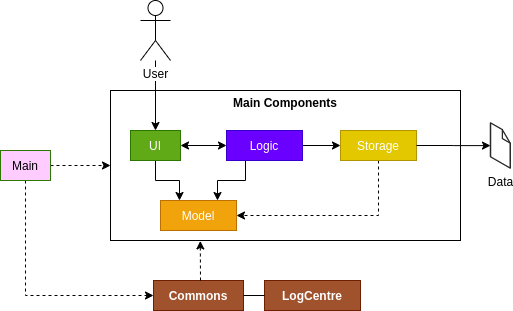

The diagram above was exported from draw.io. Its source (the exported page's mxGraphModel, read from the mxfile embedded in the PNG):
<mxGraphModel dx="843" dy="405" grid="1" gridSize="10" guides="1" tooltips="1" connect="1" arrows="1" fold="1" page="1" pageScale="1" pageWidth="827" pageHeight="1169" math="0" shadow="0">
  <root>
    <mxCell id="WIyWlLk6GJQsqaUBKTNV-0" />
    <mxCell id="WIyWlLk6GJQsqaUBKTNV-1" parent="WIyWlLk6GJQsqaUBKTNV-0" />
    <mxCell id="CeuP8SqD3ZaUC0upZQdp-1" value="&lt;b&gt;Main Components&lt;br&gt;&lt;br&gt;&lt;br&gt;&lt;br&gt;&lt;br&gt;&lt;br&gt;&lt;br&gt;&lt;br&gt;&lt;br&gt;&lt;br&gt;&lt;/b&gt;" style="rounded=0;whiteSpace=wrap;html=1;" parent="WIyWlLk6GJQsqaUBKTNV-1" vertex="1">
      <mxGeometry x="260" y="120" width="350" height="150" as="geometry" />
    </mxCell>
    <mxCell id="P-8c4Fon9m5x5vtm-e9C-5" value="" style="edgeStyle=orthogonalEdgeStyle;rounded=0;orthogonalLoop=1;jettySize=auto;html=1;entryX=0.5;entryY=0;entryDx=0;entryDy=0;" edge="1" parent="WIyWlLk6GJQsqaUBKTNV-1" source="CeuP8SqD3ZaUC0upZQdp-0" target="CeuP8SqD3ZaUC0upZQdp-2">
      <mxGeometry relative="1" as="geometry">
        <mxPoint x="420" y="70" as="targetPoint" />
      </mxGeometry>
    </mxCell>
    <mxCell id="CeuP8SqD3ZaUC0upZQdp-0" value="User" style="shape=umlActor;verticalLabelPosition=bottom;labelBackgroundColor=#ffffff;verticalAlign=top;html=1;outlineConnect=0;" parent="WIyWlLk6GJQsqaUBKTNV-1" vertex="1">
      <mxGeometry x="290" y="30" width="30" height="60" as="geometry" />
    </mxCell>
    <mxCell id="CeuP8SqD3ZaUC0upZQdp-13" style="edgeStyle=orthogonalEdgeStyle;rounded=0;orthogonalLoop=1;jettySize=auto;html=1;exitX=0.5;exitY=1;exitDx=0;exitDy=0;entryX=0.25;entryY=0;entryDx=0;entryDy=0;" parent="WIyWlLk6GJQsqaUBKTNV-1" source="CeuP8SqD3ZaUC0upZQdp-2" target="CeuP8SqD3ZaUC0upZQdp-4" edge="1">
      <mxGeometry relative="1" as="geometry" />
    </mxCell>
    <mxCell id="CeuP8SqD3ZaUC0upZQdp-2" value="UI" style="rounded=0;whiteSpace=wrap;html=1;fillColor=#60a917;strokeColor=#2D7600;fontColor=#ffffff;" parent="WIyWlLk6GJQsqaUBKTNV-1" vertex="1">
      <mxGeometry x="280" y="160" width="50" height="30" as="geometry" />
    </mxCell>
    <mxCell id="CeuP8SqD3ZaUC0upZQdp-10" style="edgeStyle=orthogonalEdgeStyle;rounded=0;orthogonalLoop=1;jettySize=auto;html=1;exitX=1;exitY=0.5;exitDx=0;exitDy=0;entryX=0;entryY=0.5;entryDx=0;entryDy=0;" parent="WIyWlLk6GJQsqaUBKTNV-1" source="CeuP8SqD3ZaUC0upZQdp-3" target="CeuP8SqD3ZaUC0upZQdp-7" edge="1">
      <mxGeometry relative="1" as="geometry">
        <mxPoint x="510" y="175" as="targetPoint" />
      </mxGeometry>
    </mxCell>
    <mxCell id="CeuP8SqD3ZaUC0upZQdp-12" style="edgeStyle=orthogonalEdgeStyle;rounded=0;orthogonalLoop=1;jettySize=auto;html=1;exitX=0.25;exitY=1;exitDx=0;exitDy=0;entryX=0.75;entryY=0;entryDx=0;entryDy=0;" parent="WIyWlLk6GJQsqaUBKTNV-1" source="CeuP8SqD3ZaUC0upZQdp-3" target="CeuP8SqD3ZaUC0upZQdp-4" edge="1">
      <mxGeometry relative="1" as="geometry" />
    </mxCell>
    <mxCell id="CeuP8SqD3ZaUC0upZQdp-3" value="Logic" style="rounded=0;whiteSpace=wrap;html=1;fillColor=#6a00ff;strokeColor=#3700CC;fontColor=#ffffff;" parent="WIyWlLk6GJQsqaUBKTNV-1" vertex="1">
      <mxGeometry x="376" y="160" width="76" height="30" as="geometry" />
    </mxCell>
    <mxCell id="CeuP8SqD3ZaUC0upZQdp-4" value="Model" style="rounded=0;whiteSpace=wrap;html=1;fillColor=#f0a30a;strokeColor=#BD7000;fontColor=#ffffff;" parent="WIyWlLk6GJQsqaUBKTNV-1" vertex="1">
      <mxGeometry x="310" y="230" width="76" height="30" as="geometry" />
    </mxCell>
    <mxCell id="P-8c4Fon9m5x5vtm-e9C-0" style="edgeStyle=orthogonalEdgeStyle;rounded=0;orthogonalLoop=1;jettySize=auto;html=1;exitX=0.5;exitY=1;exitDx=0;exitDy=0;entryX=1;entryY=0.5;entryDx=0;entryDy=0;dashed=1;" edge="1" parent="WIyWlLk6GJQsqaUBKTNV-1" source="CeuP8SqD3ZaUC0upZQdp-7" target="CeuP8SqD3ZaUC0upZQdp-4">
      <mxGeometry relative="1" as="geometry" />
    </mxCell>
    <mxCell id="CeuP8SqD3ZaUC0upZQdp-7" value="Storage" style="rounded=0;whiteSpace=wrap;html=1;fillColor=#e3c800;strokeColor=#B09500;fontColor=#ffffff;" parent="WIyWlLk6GJQsqaUBKTNV-1" vertex="1">
      <mxGeometry x="490" y="160" width="76" height="30" as="geometry" />
    </mxCell>
    <mxCell id="CeuP8SqD3ZaUC0upZQdp-16" value="Data" style="verticalLabelPosition=bottom;html=1;verticalAlign=top;strokeWidth=1;align=center;outlineConnect=0;dashed=0;outlineConnect=0;shape=mxgraph.aws3d.file;aspect=fixed;strokeColor=#292929;" parent="WIyWlLk6GJQsqaUBKTNV-1" vertex="1">
      <mxGeometry x="640" y="152.35" width="19.76" height="45.3" as="geometry" />
    </mxCell>
    <mxCell id="CeuP8SqD3ZaUC0upZQdp-17" style="edgeStyle=orthogonalEdgeStyle;rounded=0;orthogonalLoop=1;jettySize=auto;html=1;exitX=1;exitY=0.5;exitDx=0;exitDy=0;" parent="WIyWlLk6GJQsqaUBKTNV-1" source="CeuP8SqD3ZaUC0upZQdp-7" target="CeuP8SqD3ZaUC0upZQdp-16" edge="1">
      <mxGeometry relative="1" as="geometry">
        <mxPoint x="592" y="157.5" as="sourcePoint" />
        <mxPoint x="650" y="157.5" as="targetPoint" />
        <Array as="points" />
      </mxGeometry>
    </mxCell>
    <mxCell id="CeuP8SqD3ZaUC0upZQdp-21" value="&lt;b&gt;Commons&lt;br&gt;&lt;/b&gt;" style="rounded=0;whiteSpace=wrap;html=1;fillColor=#a0522d;strokeColor=#6D1F00;fontColor=#ffffff;" parent="WIyWlLk6GJQsqaUBKTNV-1" vertex="1">
      <mxGeometry x="303" y="310" width="90" height="30" as="geometry" />
    </mxCell>
    <mxCell id="CeuP8SqD3ZaUC0upZQdp-23" value="" style="endArrow=classic;startArrow=classic;html=1;entryX=0;entryY=0.5;entryDx=0;entryDy=0;exitX=1;exitY=0.5;exitDx=0;exitDy=0;" parent="WIyWlLk6GJQsqaUBKTNV-1" source="CeuP8SqD3ZaUC0upZQdp-2" target="CeuP8SqD3ZaUC0upZQdp-3" edge="1">
      <mxGeometry width="50" height="50" relative="1" as="geometry">
        <mxPoint x="330" y="180" as="sourcePoint" />
        <mxPoint x="380" y="130" as="targetPoint" />
      </mxGeometry>
    </mxCell>
    <mxCell id="CeuP8SqD3ZaUC0upZQdp-24" value="" style="endArrow=classic;html=1;entryX=0.228;entryY=1.003;entryDx=0;entryDy=0;entryPerimeter=0;dashed=1;" parent="WIyWlLk6GJQsqaUBKTNV-1" edge="1">
      <mxGeometry width="50" height="50" relative="1" as="geometry">
        <mxPoint x="350" y="310" as="sourcePoint" />
        <mxPoint x="349.79999999999995" y="270.45000000000005" as="targetPoint" />
        <Array as="points">
          <mxPoint x="350" y="310" />
        </Array>
      </mxGeometry>
    </mxCell>
    <mxCell id="CeuP8SqD3ZaUC0upZQdp-25" value="&lt;b&gt;LogCentre&lt;/b&gt;" style="rounded=0;whiteSpace=wrap;html=1;fillColor=#a0522d;strokeColor=#6D1F00;fontColor=#ffffff;" parent="WIyWlLk6GJQsqaUBKTNV-1" vertex="1">
      <mxGeometry x="414" y="310" width="96" height="30" as="geometry" />
    </mxCell>
    <mxCell id="CeuP8SqD3ZaUC0upZQdp-26" value="" style="endArrow=none;html=1;entryX=0;entryY=0.5;entryDx=0;entryDy=0;exitX=1;exitY=0.5;exitDx=0;exitDy=0;" parent="WIyWlLk6GJQsqaUBKTNV-1" source="CeuP8SqD3ZaUC0upZQdp-21" target="CeuP8SqD3ZaUC0upZQdp-25" edge="1">
      <mxGeometry width="50" height="50" relative="1" as="geometry">
        <mxPoint x="350" y="270" as="sourcePoint" />
        <mxPoint x="430" y="290" as="targetPoint" />
      </mxGeometry>
    </mxCell>
    <mxCell id="P-8c4Fon9m5x5vtm-e9C-7" style="edgeStyle=orthogonalEdgeStyle;rounded=0;orthogonalLoop=1;jettySize=auto;html=1;exitX=1;exitY=0.5;exitDx=0;exitDy=0;entryX=0;entryY=0.5;entryDx=0;entryDy=0;dashed=1;" edge="1" parent="WIyWlLk6GJQsqaUBKTNV-1" source="P-8c4Fon9m5x5vtm-e9C-2" target="CeuP8SqD3ZaUC0upZQdp-1">
      <mxGeometry relative="1" as="geometry" />
    </mxCell>
    <mxCell id="P-8c4Fon9m5x5vtm-e9C-8" style="edgeStyle=orthogonalEdgeStyle;rounded=0;orthogonalLoop=1;jettySize=auto;html=1;exitX=0.5;exitY=1;exitDx=0;exitDy=0;entryX=0;entryY=0.5;entryDx=0;entryDy=0;dashed=1;" edge="1" parent="WIyWlLk6GJQsqaUBKTNV-1" source="P-8c4Fon9m5x5vtm-e9C-2" target="CeuP8SqD3ZaUC0upZQdp-21">
      <mxGeometry relative="1" as="geometry">
        <mxPoint x="175" y="330" as="targetPoint" />
      </mxGeometry>
    </mxCell>
    <mxCell id="P-8c4Fon9m5x5vtm-e9C-2" value="&lt;font color=&quot;#000000&quot;&gt;Main&lt;/font&gt;" style="rounded=0;whiteSpace=wrap;html=1;fillColor=#FFCCFF;strokeColor=#2D7600;fontColor=#ffffff;" vertex="1" parent="WIyWlLk6GJQsqaUBKTNV-1">
      <mxGeometry x="150" y="180" width="50" height="30" as="geometry" />
    </mxCell>
  </root>
</mxGraphModel>